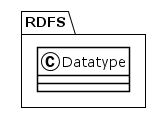

The diagram above was rendered by PlantUML. Its source (embedded in the PNG):
@startuml
!theme plain
package RDFS {
class Datatype {
}
}
@enduml